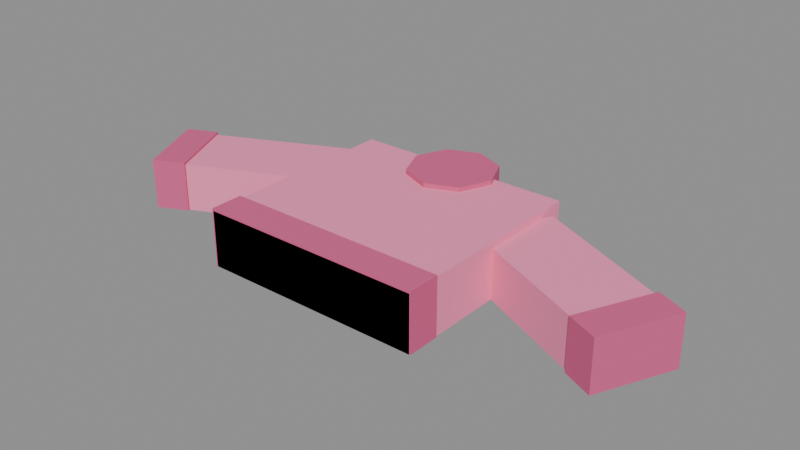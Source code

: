 # Source: sweater.blend  (saved by Blender 5.2.45; exported with 4.5.12 LTS)
import bpy
from mathutils import Matrix  # noqa: F401  (used for matrix-valued properties, if any)

bpy.ops.wm.read_factory_settings(use_empty=True)
scene = bpy.context.scene
scene.name = 'Scene'

# ---- collections
col_col_lowpoly = bpy.data.collections.new('COL_LowPoly'); scene.collection.children.link(col_col_lowpoly)

# ---- images (referenced by path relative to the original .blend; pixels are not part of the script)
import os
ASSET_DIR = os.environ.get("B2B_ASSET_DIR", "")  # directory of the original .blend (textures are referenced by path, not embedded)
HERE = os.path.dirname(os.path.abspath(__file__))  # packed textures are extracted next to this script under _unpacked/

def load_image(name, relpath, width, height, colorspace="sRGB"):
    """Load a texture the original file referenced (path relative to the .blend, or extracted next to this script)."""
    p = next((c for c in (os.path.join(HERE, relpath), os.path.join(ASSET_DIR, relpath)) if relpath and os.path.exists(c)), "")
    if p:
        img = bpy.data.images.load(p, check_existing=True)
        img.name = name
    else:  # same state as the original file: an image datablock whose file is absent (Cycles renders it pink)
        img = bpy.data.images.new(name, width, height)
        img.source = "FILE"
        img.filepath = "//" + (relpath or name)
    img.colorspace_settings.name = colorspace
    return img
img_sweater_basecolor = load_image('sweater_BaseColor', '_unpacked/sweater_BaseColor.bb4359b4.png', 128, 192, 'sRGB')
img_sweater_maskmap = load_image('sweater_MaskMap', '_unpacked/sweater_MaskMap.b2843ed0.png', 128, 192, 'Non-Color')

# ---- materials (node trees are filled in below, after node groups)
mat_m_sweater = bpy.data.materials.new('M_sweater')

# ---- material node trees
mat_m_sweater.use_nodes = True; mat_m_sweater.node_tree.nodes.clear()
_N = mat_m_sweater.node_tree.nodes; _L = mat_m_sweater.node_tree.links
n0 = _N.new('ShaderNodeBsdfPrincipled'); n0.name = 'Principled BSDF'; n0.location = (-200, 100)
n0.inputs[10].default_value = 0.005
n1 = _N.new('ShaderNodeOutputMaterial'); n1.name = 'Material Output'; n1.location = (200, 100)
n2 = _N.new('ShaderNodeTexImage'); n2.name = 'Image Texture'; n2.location = (0, 0)
n2.image = img_sweater_basecolor
n2.interpolation = 'Closest'
n3 = _N.new('ShaderNodeTexImage'); n3.name = 'Image Texture.001'; n3.location = (0, 0)
n3.image = img_sweater_maskmap
n3.interpolation = 'Closest'
n4 = _N.new('ShaderNodeSeparateColor'); n4.name = 'Separate Color'; n4.location = (0, 0)
n5 = _N.new('ShaderNodeMath'); n5.name = 'Math'; n5.location = (0, 0)
n5.operation = 'SUBTRACT'
n5.inputs[0].default_value = 1.0
_L.new(n0.outputs[0], n1.inputs[0])
_L.new(n2.outputs[0], n0.inputs[0])
_L.new(n3.outputs[0], n4.inputs[0])
_L.new(n4.outputs[0], n0.inputs[1])
_L.new(n3.outputs[1], n5.inputs[1])
_L.new(n5.outputs[0], n0.inputs[2])
n1.is_active_output = True

# ---- meshes
me_sweater = bpy.data.meshes.new('sweater')
me_sweater.from_pydata([(-0.1, -0.095, 0.0), (0.1, -0.095, 0.0), (0.1, 0.095, 0.0), (-0.1, 0.095, 0.0), (-0.1, -0.095, 0.05), (0.1, -0.095, 0.05), (0.1, 0.095, 0.05), (-0.1, 0.095, 0.05), (-0.101, -0.095, 0.0), (0.101, -0.095, 0.0), (0.101, -0.065, 0.0), (-0.101, -0.065, 0.0), (-0.101, -0.095, 0.052), (0.101, -0.095, 0.052), (0.101, -0.065, 0.052), (-0.101, -0.065, 0.052), (0.04, 0.085, 0.0), (0.02828, 0.1133, 0.0), (2.449e-18, 0.125, 0.0), (-0.02828, 0.1133, 0.0), (-0.04, 0.085, 0.0), (-0.02828, 0.05672, 0.0), (-7.348e-18, 0.045, 0.0), (0.02828, 0.05672, 0.0), (0.04, 0.085, 0.054), (0.02828, 0.1133, 0.054), (2.449e-18, 0.125, 0.054), (-0.02828, 0.1133, 0.054), (-0.04, 0.085, 0.054), (-0.02828, 0.05672, 0.054), (-7.348e-18, 0.045, 0.054), (0.02828, 0.05672, 0.054), (-0.2106, -0.04777, 0.0), (-0.07464, 0.01562, 0.0), (-0.1042, 0.07906, 0.0), (-0.2402, 0.01567, 0.0), (-0.2106, -0.04777, 0.044), (-0.07464, 0.01562, 0.044), (-0.1042, 0.07906, 0.044), (-0.2402, 0.01567, 0.044), (-0.2233, -0.05592, 0.0), (-0.1961, -0.04324, 0.0), (-0.2274, 0.02382, 0.0), (-0.2546, 0.01114, 0.0), (-0.2233, -0.05592, 0.046), (-0.1961, -0.04324, 0.046), (-0.2274, 0.02382, 0.046), (-0.2546, 0.01114, 0.046), (0.07464, 0.01562, 0.0), (0.2106, -0.04777, 0.0), (0.2402, 0.01567, 0.0), (0.1042, 0.07906, 0.0), (0.07464, 0.01562, 0.044), (0.2106, -0.04777, 0.044), (0.2402, 0.01567, 0.044), (0.1042, 0.07906, 0.044), (0.1961, -0.04324, 0.0), (0.2233, -0.05592, 0.0), (0.2546, 0.01114, 0.0), (0.2274, 0.02382, 0.0), (0.1961, -0.04324, 0.046), (0.2233, -0.05592, 0.046), (0.2546, 0.01114, 0.046), (0.2274, 0.02382, 0.046)], [], [(0, 3, 2, 1), (4, 5, 6, 7), (0, 1, 5, 4), (1, 2, 6, 5), (2, 3, 7, 6), (3, 0, 4, 7), (8, 11, 10, 9), (12, 13, 14, 15), (8, 9, 13, 12), (9, 10, 14, 13), (10, 11, 15, 14), (11, 8, 12, 15), (16, 17, 25, 24), (17, 18, 26, 25), (18, 19, 27, 26), (19, 20, 28, 27), (20, 21, 29, 28), (21, 22, 30, 29), (22, 23, 31, 30), (23, 16, 24, 31), (23, 22, 21, 20, 19, 18, 17, 16), (24, 25, 26, 27, 28, 29, 30, 31), (32, 35, 34, 33), (36, 37, 38, 39), (32, 33, 37, 36), (33, 34, 38, 37), (34, 35, 39, 38), (35, 32, 36, 39), (40, 43, 42, 41), (44, 45, 46, 47), (40, 41, 45, 44), (41, 42, 46, 45), (42, 43, 47, 46), (43, 40, 44, 47), (48, 51, 50, 49), (52, 53, 54, 55), (48, 49, 53, 52), (49, 50, 54, 53), (50, 51, 55, 54), (51, 48, 52, 55), (56, 59, 58, 57), (60, 61, 62, 63), (56, 57, 61, 60), (57, 58, 62, 61), (58, 59, 63, 62), (59, 56, 60, 63)])
_uv = me_sweater.uv_layers.new(name='UVMap')
_uv.uv.foreach_set('vector', [0.0625, 0.04167, 0.0625, 0.04167, 0.0625, 0.04167, 0.0625, 0.04167, 0.0625, 0.04167, 0.0625, 0.04167, 0.0625, 0.04167, 0.0625, 0.04167, 0.0625, 0.04167, 0.0625, 0.04167, 0.0625, 0.04167, 0.0625, 0.04167, 0.0625, 0.04167, 0.0625, 0.04167, 0.0625, 0.04167, 0.0625, 0.04167, 0.0625, 0.04167, 0.0625, 0.04167, 0.0625, 0.04167, 0.0625, 0.04167, 0.0625, 0.04167, 0.0625, 0.04167, 0.0625, 0.04167, 0.0625, 0.04167, 0.1875, 0.04167, 0.1875, 0.04167, 0.1875, 0.04167, 0.1875, 0.04167, 0.1875, 0.04167, 0.1875, 0.04167, 0.1875, 0.04167, 0.1875, 0.04167, 0.1875, 0.04167, 0.1875, 0.04167, 0.1875, 0.04167, 0.1875, 0.04167, 0.1875, 0.04167, 0.1875, 0.04167, 0.1875, 0.04167, 0.1875, 0.04167, 0.1875, 0.04167, 0.1875, 0.04167, 0.1875, 0.04167, 0.1875, 0.04167, 0.1875, 0.04167, 0.1875, 0.04167, 0.1875, 0.04167, 0.1875, 0.04167, 0.1875, 0.04167, 0.1875, 0.04167, 0.1875, 0.04167, 0.1875, 0.04167, 0.1875, 0.04167, 0.1875, 0.04167, 0.1875, 0.04167, 0.1875, 0.04167, 0.1875, 0.04167, 0.1875, 0.04167, 0.1875, 0.04167, 0.1875, 0.04167, 0.1875, 0.04167, 0.1875, 0.04167, 0.1875, 0.04167, 0.1875, 0.04167, 0.1875, 0.04167, 0.1875, 0.04167, 0.1875, 0.04167, 0.1875, 0.04167, 0.1875, 0.04167, 0.1875, 0.04167, 0.1875, 0.04167, 0.1875, 0.04167, 0.1875, 0.04167, 0.1875, 0.04167, 0.1875, 0.04167, 0.1875, 0.04167, 0.1875, 0.04167, 0.1875, 0.04167, 0.1875, 0.04167, 0.1875, 0.04167, 0.1875, 0.04167, 0.1875, 0.04167, 0.1875, 0.04167, 0.1875, 0.04167, 0.1875, 0.04167, 0.1875, 0.04167, 0.1875, 0.04167, 0.1875, 0.04167, 0.1875, 0.04167, 0.1875, 0.04167, 0.1875, 0.04167, 0.1875, 0.04167, 0.1875, 0.04167, 0.1875, 0.04167, 0.1875, 0.04167, 0.1875, 0.04167, 0.0625, 0.04167, 0.0625, 0.04167, 0.0625, 0.04167, 0.0625, 0.04167, 0.0625, 0.04167, 0.0625, 0.04167, 0.0625, 0.04167, 0.0625, 0.04167, 0.0625, 0.04167, 0.0625, 0.04167, 0.0625, 0.04167, 0.0625, 0.04167, 0.0625, 0.04167, 0.0625, 0.04167, 0.0625, 0.04167, 0.0625, 0.04167, 0.0625, 0.04167, 0.0625, 0.04167, 0.0625, 0.04167, 0.0625, 0.04167, 0.0625, 0.04167, 0.0625, 0.04167, 0.0625, 0.04167, 0.0625, 0.04167, 0.1875, 0.04167, 0.1875, 0.04167, 0.1875, 0.04167, 0.1875, 0.04167, 0.1875, 0.04167, 0.1875, 0.04167, 0.1875, 0.04167, 0.1875, 0.04167, 0.1875, 0.04167, 0.1875, 0.04167, 0.1875, 0.04167, 0.1875, 0.04167, 0.1875, 0.04167, 0.1875, 0.04167, 0.1875, 0.04167, 0.1875, 0.04167, 0.1875, 0.04167, 0.1875, 0.04167, 0.1875, 0.04167, 0.1875, 0.04167, 0.1875, 0.04167, 0.1875, 0.04167, 0.1875, 0.04167, 0.1875, 0.04167, 0.0625, 0.04167, 0.0625, 0.04167, 0.0625, 0.04167, 0.0625, 0.04167, 0.0625, 0.04167, 0.0625, 0.04167, 0.0625, 0.04167, 0.0625, 0.04167, 0.0625, 0.04167, 0.0625, 0.04167, 0.0625, 0.04167, 0.0625, 0.04167, 0.0625, 0.04167, 0.0625, 0.04167, 0.0625, 0.04167, 0.0625, 0.04167, 0.0625, 0.04167, 0.0625, 0.04167, 0.0625, 0.04167, 0.0625, 0.04167, 0.0625, 0.04167, 0.0625, 0.04167, 0.0625, 0.04167, 0.0625, 0.04167, 0.1875, 0.04167, 0.1875, 0.04167, 0.1875, 0.04167, 0.1875, 0.04167, 0.1875, 0.04167, 0.1875, 0.04167, 0.1875, 0.04167, 0.1875, 0.04167, 0.1875, 0.04167, 0.1875, 0.04167, 0.1875, 0.04167, 0.1875, 0.04167, 0.1875, 0.04167, 0.1875, 0.04167, 0.1875, 0.04167, 0.1875, 0.04167, 0.1875, 0.04167, 0.1875, 0.04167, 0.1875, 0.04167, 0.1875, 0.04167, 0.1875, 0.04167, 0.1875, 0.04167, 0.1875, 0.04167, 0.1875, 0.04167])
me_sweater.materials.append(mat_m_sweater)
me_sweater.update()

# ---- objects
ob_sweater = bpy.data.objects.new('sweater', me_sweater)

# ---- transforms, parenting, visibility, modifiers, constraints
ob_sweater.location = (0.0, 0.0, 0.0)

# ---- collection membership
col_col_lowpoly.objects.link(ob_sweater)

# ---- scene / render settings (as saved in the file)
scene.frame_start = 1; scene.frame_end = 250; scene.frame_set(1)
scene.render.engine = 'BLENDER_EEVEE_NEXT'
scene.render.bake_bias = 0.0
scene.render.bake_samples = 0
scene.render.compositor_device = 'GPU'
scene.eevee.use_volume_custom_range = False
scene.eevee.fast_gi_thickness_near = 0.1
scene.eevee.fast_gi_thickness_far = 0.0
scene.eevee.ray_tracing_options.screen_trace_thickness = 0.1
bpy.context.view_layer.update()

# ---- added for rendering (the .blend has no active camera and no usable light): camera, sun + grey world if the file has none
cam_auto = bpy.data.cameras.new('AutoCamera')
cam_auto.lens = 50.0
cam_auto.sensor_width = 36.0
cam_auto.clip_end = 1000.0
ob_auto_camera = bpy.data.objects.new('AutoCamera', cam_auto)
scene.collection.objects.link(ob_auto_camera)
ob_auto_camera.location = (0.515663, -0.603795, 0.43953)
ob_auto_camera.rotation_euler = (1.09748, -7.21219e-08, 0.694738)
scene.camera = ob_auto_camera
light_auto_sun = bpy.data.lights.new('AutoSun', 'SUN')
light_auto_sun.energy = 3.0
light_auto_sun.angle = 0.0523599
ob_auto_sun = bpy.data.objects.new('AutoSun', light_auto_sun)
scene.collection.objects.link(ob_auto_sun)
ob_auto_sun.rotation_euler = (0.872665, 0.174533, 0.523599)
if scene.world is None:
    world_auto = bpy.data.worlds.new('AutoWorld')
    world_auto.color = (0.3, 0.3, 0.3)
    scene.world = world_auto
bpy.context.view_layer.update()
